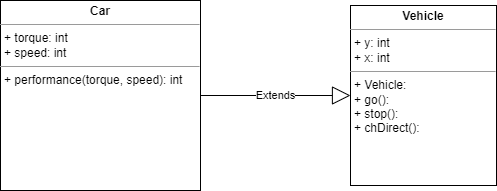

The diagram above was exported from draw.io. Its source (the exported page's mxGraphModel, read from the mxfile embedded in the PNG):
<mxGraphModel dx="1422" dy="737" grid="1" gridSize="10" guides="1" tooltips="1" connect="1" arrows="1" fold="1" page="1" pageScale="1" pageWidth="827" pageHeight="1169" math="0" shadow="0">
  <root>
    <mxCell id="0" />
    <mxCell id="1" parent="0" />
    <mxCell id="JYyq8xB0xspbxiujqIZt-2" value="&lt;p style=&quot;margin: 0px ; margin-top: 4px ; text-align: center&quot;&gt;&lt;b&gt;Vehicle&lt;/b&gt;&lt;/p&gt;&lt;hr size=&quot;1&quot;&gt;&lt;p style=&quot;margin: 0px ; margin-left: 4px&quot;&gt;+ y: int&lt;/p&gt;&lt;p style=&quot;margin: 0px ; margin-left: 4px&quot;&gt;+ x: int&lt;/p&gt;&lt;hr size=&quot;1&quot;&gt;&lt;p style=&quot;margin: 0px ; margin-left: 4px&quot;&gt;+ Vehicle:&lt;/p&gt;&lt;p style=&quot;margin: 0px ; margin-left: 4px&quot;&gt;+ go():&lt;/p&gt;&lt;p style=&quot;margin: 0px ; margin-left: 4px&quot;&gt;+ stop():&lt;/p&gt;&lt;p style=&quot;margin: 0px ; margin-left: 4px&quot;&gt;+ chDirect():&lt;/p&gt;" style="verticalAlign=top;align=left;overflow=fill;fontSize=12;fontFamily=Helvetica;html=1;" vertex="1" parent="1">
      <mxGeometry x="490" y="345" width="146" height="180" as="geometry" />
    </mxCell>
    <mxCell id="JYyq8xB0xspbxiujqIZt-3" value="&lt;p style=&quot;margin: 0px ; margin-top: 4px ; text-align: center&quot;&gt;&lt;b&gt;Car&lt;/b&gt;&lt;/p&gt;&lt;hr size=&quot;1&quot;&gt;&lt;p style=&quot;margin: 0px 0px 0px 4px&quot;&gt;+ torque: int&lt;/p&gt;&lt;p style=&quot;margin: 0px 0px 0px 4px&quot;&gt;+ speed: int&lt;/p&gt;&lt;hr size=&quot;1&quot;&gt;&lt;p style=&quot;margin: 0px ; margin-left: 4px&quot;&gt;+ performance(torque, speed): int&lt;br&gt;&lt;/p&gt;&lt;p style=&quot;margin: 0px ; margin-left: 4px&quot;&gt;&lt;br&gt;&lt;/p&gt;" style="verticalAlign=top;align=left;overflow=fill;fontSize=12;fontFamily=Helvetica;html=1;" vertex="1" parent="1">
      <mxGeometry x="140" y="340" width="200" height="190" as="geometry" />
    </mxCell>
    <mxCell id="JYyq8xB0xspbxiujqIZt-4" value="Extends" style="endArrow=block;endSize=16;endFill=0;html=1;rounded=0;exitX=1;exitY=0.5;exitDx=0;exitDy=0;entryX=0;entryY=0.5;entryDx=0;entryDy=0;" edge="1" parent="1" source="JYyq8xB0xspbxiujqIZt-3" target="JYyq8xB0xspbxiujqIZt-2">
      <mxGeometry width="160" relative="1" as="geometry">
        <mxPoint x="330" y="410" as="sourcePoint" />
        <mxPoint x="490" y="410" as="targetPoint" />
      </mxGeometry>
    </mxCell>
  </root>
</mxGraphModel>